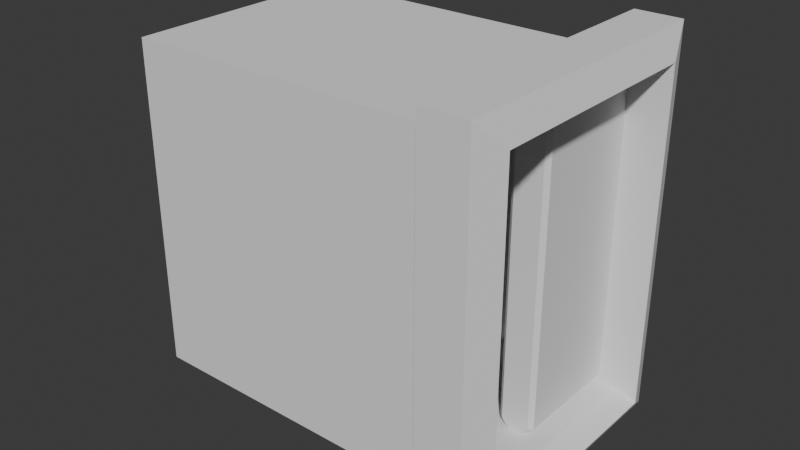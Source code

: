 # Source: Elevator.blend  (saved by Blender 5.1.30; exported with 4.5.12 LTS)
import bpy
from mathutils import Matrix  # noqa: F401  (used for matrix-valued properties, if any)

bpy.ops.wm.read_factory_settings(use_empty=True)
scene = bpy.context.scene
scene.name = 'Scene'

# ---- collections
col_collection = bpy.data.collections.new('Collection'); scene.collection.children.link(col_collection)

# ---- world
world_world = bpy.data.worlds.new('World'); scene.world = world_world
world_world.use_nodes = True; world_world.node_tree.nodes.clear()
_N = world_world.node_tree.nodes; _L = world_world.node_tree.links
n0 = _N.new('ShaderNodeOutputWorld'); n0.name = 'World Output'; n0.location = (200, 100)
n1 = _N.new('ShaderNodeBackground'); n1.name = 'Background'; n1.location = (-200, 100)
n1.inputs[0].default_value = (0.05088, 0.05088, 0.05088, 1.0)
_L.new(n1.outputs[0], n0.inputs[0])
n0.is_active_output = True
world_world.color = (0.05088, 0.05088, 0.05088)
world_world.sun_shadow_jitter_overblur = 0.0

# ---- meshes
me_cube_001 = bpy.data.meshes.new('Cube.001')
me_cube_001.from_pydata([(-1.0, -0.8049, 0.0), (-1.0, -0.8049, 2.27), (-1.0, 0.8049, 0.0), (-1.0, 0.8049, 2.27), (1.0, -0.8049, 0.0), (1.0, -0.8049, 2.27), (1.0, 0.8049, 0.0), (1.0, 0.8049, 2.27), (1.654, -0.8049, -0.05), (1.654, -0.8049, 2.27), (1.654, 0.8049, -0.05), (1.654, 0.8049, 2.27), (1.579, -1.009, -0.1893), (1.579, -1.009, 2.459), (1.579, 1.009, -0.1893), (1.579, 1.009, 2.459), (1.261, -1.009, -0.1893), (1.261, -1.009, 2.459), (1.261, 1.009, -0.1893), (1.261, 1.009, 2.459), (1.481, -0.8049, 0.0), (1.481, -0.8049, 2.27), (1.481, 0.8049, 0.0), (1.481, 0.8049, 2.27)], [], [(0, 2, 3, 1), (2, 6, 7, 3), (4, 0, 1, 5), (2, 0, 4, 6), (7, 5, 1, 3), (20, 21, 9, 8), (22, 20, 8, 10), (21, 23, 11, 9), (23, 22, 10, 11), (9, 11, 15, 13), (11, 10, 14, 15), (8, 9, 13, 12), (10, 8, 12, 14), (12, 13, 17, 16), (14, 12, 16, 18), (13, 15, 19, 17), (15, 14, 18, 19), (7, 6, 22, 23), (5, 7, 23, 21), (6, 4, 20, 22), (4, 5, 21, 20)])
_uv = me_cube_001.uv_layers.new(name='UVMap')
_uv.uv.foreach_set('vector', [0.4577, 0.4162, 0.6332, 0.4162, 0.6332, 0.6636, 0.4577, 0.6636, 0.6332, 0.4162, 0.8513, 0.4162, 0.8513, 0.6636, 0.6332, 0.6636, 0.2396, 0.4162, 0.4577, 0.4162, 0.4577, 0.6636, 0.2396, 0.6636, 0.6332, 0.4162, 0.4577, 0.4162, 0.4577, 0.1981, 0.6332, 0.1981, 0.6332, 0.8817, 0.4577, 0.8817, 0.4577, 0.6636, 0.6332, 0.6636, 0.1872, 0.4162, 0.1872, 0.6636, 0.1683, 0.6636, 0.1683, 0.4162, 0.6332, 0.1456, 0.4577, 0.1456, 0.4577, 0.1267, 0.6332, 0.1267, 0.4577, 0.9342, 0.6332, 0.9342, 0.6332, 0.9531, 0.4577, 0.9531, 0.9038, 0.6636, 0.9038, 0.4162, 0.9227, 0.4162, 0.9227, 0.6636, 0.7664, 0.3041, 0.942, 0.3041, 0.9651, 0.3256, 0.7434, 0.3256, 0.942, 0.3041, 0.942, 0.0565, 0.9651, 0.03503, 0.9651, 0.3256, 0.7664, 0.0565, 0.7664, 0.3041, 0.7434, 0.3256, 0.7434, 0.03499, 0.942, 0.0565, 0.7664, 0.0565, 0.7434, 0.03499, 0.9651, 0.03503, 0.7434, 0.03499, 0.7434, 0.3256, 0.7085, 0.3256, 0.7085, 0.03496, 0.9651, 0.03503, 0.7434, 0.03499, 0.7434, 1.302e-08, 0.9651, 4.13e-05, 0.7434, 0.3256, 0.9651, 0.3256, 0.9651, 0.3606, 0.7434, 0.3606, 0.9651, 0.3256, 0.9651, 0.03503, 1.0, 0.03503, 1.0, 0.3256, 0.8513, 0.6636, 0.8513, 0.4162, 0.9038, 0.4162, 0.9038, 0.6636, 0.4577, 0.8817, 0.6332, 0.8817, 0.6332, 0.9342, 0.4577, 0.9342, 0.6332, 0.1981, 0.4577, 0.1981, 0.4577, 0.1456, 0.6332, 0.1456, 0.2396, 0.4162, 0.2396, 0.6636, 0.1872, 0.6636, 0.1872, 0.4162])
me_cube_001.update()
me_cube_003 = bpy.data.meshes.new('Cube.003')
me_cube_003.from_pydata([(-0.3, -0.02, -0.3), (-0.3, -0.02, 0.3), (-0.319, 0.02, -0.319), (-0.319, 0.02, 0.319), (0.3, -0.02, -0.3), (0.3, -0.02, 0.3), (0.319, 0.02, -0.319), (0.319, 0.02, 0.319)], [], [(0, 1, 3, 2), (6, 7, 5, 4), (4, 5, 1, 0), (2, 6, 4, 0), (7, 3, 1, 5)])
_uv = me_cube_003.uv_layers.new(name='UVMap')
_uv.uv.foreach_set('vector', [0.375, 0.0, 0.625, 0.0, 0.625, 0.25, 0.375, 0.25, 0.375, 0.5, 0.625, 0.5, 0.625, 0.75, 0.375, 0.75, 0.375, 0.75, 0.625, 0.75, 0.625, 1.0, 0.375, 1.0, 0.125, 0.5, 0.375, 0.5, 0.375, 0.75, 0.125, 0.75, 0.625, 0.5, 0.875, 0.5, 0.875, 0.75, 0.625, 0.75])
me_cube_003.update()
me_cube_004 = bpy.data.meshes.new('Cube.004')
me_cube_004.from_pydata([(0.025, 0.8049, -0.05674), (0.125, 0.9049, 0.05674), (0.025, 0.8049, 2.326), (0.125, 0.9049, 2.213), (-0.025, 0.8049, -0.05674), (-0.125, 0.9049, 0.05674), (-0.025, 0.8049, 2.326), (-0.125, 0.9049, 2.213), (0.0197, 0.0, -0.02851), (0.025, 0.02488, -0.05674), (0.125, 0.02488, 0.05674), (0.09502, 0.0, 0.05674), (0.0197, 0.0, 2.298), (0.025, 0.02488, 2.326), (0.09502, 0.0, 2.213), (0.125, 0.02488, 2.213), (-0.025, 0.02488, -0.05674), (-0.0197, 0.0, -0.02851), (-0.09502, 0.0, 0.05674), (-0.125, 0.02488, 0.05674), (-0.025, 0.02488, 2.326), (-0.0197, 0.0, 2.298), (-0.125, 0.02488, 2.213), (-0.09502, 0.0, 2.213), (0.125, 0.9049, 0.4161), (0.125, 0.9049, 0.7754), (0.125, 0.9049, 1.135), (0.125, 0.9049, 1.494), (0.125, 0.9049, 1.853), (-0.125, 0.9049, 0.4161), (-0.125, 0.9049, 0.7754), (-0.125, 0.9049, 1.135), (-0.125, 0.9049, 1.494), (-0.125, 0.9049, 1.853), (0.09502, 0.0, 1.853), (0.09502, 0.0, 1.494), (0.09502, 0.0, 1.135), (0.09502, 0.0, 0.7754), (0.09502, 0.0, 0.4161), (0.125, 0.02488, 0.4161), (0.125, 0.02488, 0.7754), (0.125, 0.02488, 1.135), (0.125, 0.02488, 1.494), (0.125, 0.02488, 1.853), (-0.125, 0.02488, 1.853), (-0.125, 0.02488, 1.494), (-0.125, 0.02488, 1.135), (-0.125, 0.02488, 0.7754), (-0.125, 0.02488, 0.4161), (-0.09502, 0.0, 0.4161), (-0.09502, 0.0, 0.7754), (-0.09502, 0.0, 1.135), (-0.09502, 0.0, 1.494), (-0.09502, 0.0, 1.853)], [], [(0, 4, 5, 1), (6, 2, 3, 7), (33, 7, 3, 28), (11, 8, 9, 10), (12, 14, 15, 13), (19, 16, 17, 18), (16, 9, 8, 17), (13, 20, 21, 12), (20, 22, 23, 21), (38, 11, 10, 39), (48, 19, 18, 49), (17, 8, 11, 18), (9, 0, 1, 10), (9, 16, 4, 0), (34, 14, 23, 53), (28, 3, 15, 43), (20, 13, 2, 6), (2, 13, 15, 3), (12, 21, 23, 14), (4, 16, 19, 5), (44, 22, 7, 33), (20, 6, 7, 22), (19, 48, 29, 5), (48, 47, 30, 29), (47, 46, 31, 30), (46, 45, 32, 31), (45, 44, 33, 32), (1, 24, 39, 10), (24, 25, 40, 39), (25, 26, 41, 40), (26, 27, 42, 41), (27, 28, 43, 42), (11, 38, 49, 18), (38, 37, 50, 49), (37, 36, 51, 50), (36, 35, 52, 51), (35, 34, 53, 52), (22, 44, 53, 23), (44, 45, 52, 53), (45, 46, 51, 52), (46, 47, 50, 51), (47, 48, 49, 50), (14, 34, 43, 15), (34, 35, 42, 43), (35, 36, 41, 42), (36, 37, 40, 41), (37, 38, 39, 40), (5, 29, 24, 1), (29, 30, 25, 24), (30, 31, 26, 25), (31, 32, 27, 26), (32, 33, 28, 27)])
_uv = me_cube_004.uv_layers.new(name='UVMap')
_uv.uv.foreach_set('vector', [0.2179, 0.1997, 0.2301, 0.1997, 0.2545, 0.2367, 0.1935, 0.2367, 0.2301, 0.8003, 0.2179, 0.8003, 0.1935, 0.7633, 0.2545, 0.7633, 0.2545, 0.6756, 0.2545, 0.7633, 0.1935, 0.7633, 0.1935, 0.6756, 0.5258, 0.03528, 0.5253, 0.005481, 0.534, 0.0007049, 0.5348, 0.03753, 0.5251, 0.5953, 0.5256, 0.5656, 0.5346, 0.5633, 0.5338, 0.6001, 0.4693, 0.03767, 0.47, 0.0009648, 0.4787, 0.005703, 0.4782, 0.03536, 0.2301, 0.009192, 0.2179, 0.009192, 0.2192, 3.063e-08, 0.2288, 3.063e-08, 0.2179, 0.9908, 0.2301, 0.9908, 0.2288, 1.0, 0.2192, 1.0, 0.4698, 0.5999, 0.4691, 0.5632, 0.4781, 0.5655, 0.4785, 0.5951, 0.5255, 0.1249, 0.5258, 0.03528, 0.5348, 0.03753, 0.5349, 0.125, 0.4692, 0.125, 0.4693, 0.03767, 0.4782, 0.03536, 0.4787, 0.1249, 0.497, 0.014, 0.5069, 0.01398, 0.5258, 0.03528, 0.4782, 0.03536, 0.534, 0.0007049, 0.725, 5.744e-09, 0.7495, 0.03697, 0.5348, 0.03753, 0.2179, 0.009192, 0.2301, 0.009192, 0.2301, 0.1997, 0.2179, 0.1997, 0.5253, 0.476, 0.5256, 0.5656, 0.4781, 0.5655, 0.4786, 0.476, 0.7497, 0.4764, 0.7494, 0.5642, 0.5346, 0.5633, 0.5348, 0.4759, 0.2301, 0.9908, 0.2179, 0.9908, 0.2179, 0.8003, 0.2301, 0.8003, 0.7248, 0.6012, 0.5338, 0.6001, 0.5346, 0.5633, 0.7494, 0.5642, 0.5067, 0.5869, 0.4969, 0.5869, 0.4781, 0.5655, 0.5256, 0.5656, 0.2793, 0.0002928, 0.47, 0.0009648, 0.4693, 0.03767, 0.2548, 0.03721, 0.4691, 0.4758, 0.4691, 0.5632, 0.2547, 0.5635, 0.2546, 0.4759, 0.4698, 0.5999, 0.2792, 0.6005, 0.2547, 0.5635, 0.4691, 0.5632, 0.4693, 0.03767, 0.4692, 0.125, 0.2547, 0.1249, 0.2548, 0.03721, 0.4692, 0.125, 0.4693, 0.2127, 0.2546, 0.2126, 0.2547, 0.1249, 0.4693, 0.2127, 0.4693, 0.3004, 0.2545, 0.3004, 0.2546, 0.2126, 0.4693, 0.3004, 0.4693, 0.3882, 0.2545, 0.3881, 0.2545, 0.3004, 0.4693, 0.3882, 0.4691, 0.4758, 0.2546, 0.4759, 0.2545, 0.3881, 0.7495, 0.03697, 0.7497, 0.1248, 0.5349, 0.125, 0.5348, 0.03753, 0.7497, 0.1248, 0.7499, 0.2126, 0.5349, 0.2127, 0.5349, 0.125, 0.7499, 0.2126, 0.7499, 0.3005, 0.5348, 0.3005, 0.5349, 0.2127, 0.7499, 0.3005, 0.7498, 0.3885, 0.5348, 0.3882, 0.5348, 0.3005, 0.7498, 0.3885, 0.7497, 0.4764, 0.5348, 0.4759, 0.5348, 0.3882, 0.5258, 0.03528, 0.5255, 0.1249, 0.4787, 0.1249, 0.4782, 0.03536, 0.5255, 0.1249, 0.5253, 0.2127, 0.4789, 0.2127, 0.4787, 0.1249, 0.5253, 0.2127, 0.5253, 0.3005, 0.4789, 0.3004, 0.4789, 0.2127, 0.5253, 0.3005, 0.5253, 0.3882, 0.4788, 0.3882, 0.4789, 0.3004, 0.5253, 0.3882, 0.5253, 0.476, 0.4786, 0.476, 0.4788, 0.3882, 0.4691, 0.5632, 0.4691, 0.4758, 0.4786, 0.476, 0.4781, 0.5655, 0.4691, 0.4758, 0.4693, 0.3882, 0.4788, 0.3882, 0.4786, 0.476, 0.4693, 0.3882, 0.4693, 0.3004, 0.4789, 0.3004, 0.4788, 0.3882, 0.4693, 0.3004, 0.4693, 0.2127, 0.4789, 0.2127, 0.4789, 0.3004, 0.4693, 0.2127, 0.4692, 0.125, 0.4787, 0.1249, 0.4789, 0.2127, 0.5256, 0.5656, 0.5253, 0.476, 0.5348, 0.4759, 0.5346, 0.5633, 0.5253, 0.476, 0.5253, 0.3882, 0.5348, 0.3882, 0.5348, 0.4759, 0.5253, 0.3882, 0.5253, 0.3005, 0.5348, 0.3005, 0.5348, 0.3882, 0.5253, 0.3005, 0.5253, 0.2127, 0.5349, 0.2127, 0.5348, 0.3005, 0.5253, 0.2127, 0.5255, 0.1249, 0.5349, 0.125, 0.5349, 0.2127, 0.2545, 0.2367, 0.2545, 0.3244, 0.1935, 0.3244, 0.1935, 0.2367, 0.2545, 0.3244, 0.2545, 0.4122, 0.1935, 0.4122, 0.1935, 0.3244, 0.2545, 0.4122, 0.2545, 0.5, 0.1935, 0.5, 0.1935, 0.4122, 0.2545, 0.5, 0.2545, 0.5878, 0.1935, 0.5878, 0.1935, 0.5, 0.2545, 0.5878, 0.2545, 0.6756, 0.1935, 0.6756, 0.1935, 0.5878])
me_cube_004.update()
me_cube_005 = bpy.data.meshes.new('Cube.005')
me_cube_005.from_pydata([(-0.05, 0.006137, -0.05), (-0.05, 0.006137, 0.05), (0.05, 0.006137, -0.05), (0.05, 0.006137, 0.05), (-0.04201, -0.02316, -0.04201), (-0.05, -0.01517, -0.05), (-0.04201, -0.02316, 0.04201), (-0.05, -0.01517, 0.05), (0.04201, -0.02316, -0.04201), (0.05, -0.01517, -0.05), (0.04201, -0.02316, 0.04201), (0.05, -0.01517, 0.05)], [], [(4, 6, 7, 5), (10, 8, 9, 11), (5, 9, 8, 4), (11, 7, 6, 10), (0, 2, 9, 5), (5, 7, 1, 0), (8, 10, 6, 4), (3, 1, 7, 11), (2, 3, 11, 9)])
_uv = me_cube_005.uv_layers.new(name='UVMap')
_uv.uv.foreach_set('vector', [0.4967, 0.04314, 0.04314, 0.04314, 4.022e-08, 3.037e-15, 0.5399, 4.076e-08, 0.04314, 0.4967, 0.4967, 0.4967, 0.5399, 0.5399, -5.356e-10, 0.5399, 0.5399, 4.076e-08, 0.5399, 0.5399, 0.4967, 0.4967, 0.4967, 0.04314, -5.356e-10, 0.5399, 4.022e-08, 3.037e-15, 0.04314, 0.04314, 0.04314, 0.4967, 0.6549, 9.221e-09, 0.6549, 0.5399, 0.5399, 0.5399, 0.5399, 5.356e-10, 0.7699, 0.5399, 0.7699, 0.0, 0.885, 0.0, 0.885, 0.5399, 0.4967, 0.4967, 0.04314, 0.4967, 0.04314, 0.04314, 0.4967, 0.04314, 0.7699, -2.205e-09, 0.7699, 0.5399, 0.6549, 0.5399, 0.6549, -1.089e-08, 0.885, 0.5399, 0.885, 0.0, 1.0, 0.0, 1.0, 0.5399])
me_cube_005.update()
me_cylinder = bpy.data.meshes.new('Cylinder')
me_cylinder.from_pydata([(-3.85e-08, 0.03385, 0.02105), (0.01295, 0.03127, 0.02105), (0.02394, 0.02394, 0.02105), (0.03127, 0.01295, 0.02105), (0.03385, 1.66e-09, 0.02105), (0.03127, -0.01295, 0.02105), (0.02394, -0.02394, 0.02105), (0.01295, -0.03127, 0.02105), (-3.85e-08, -0.03385, 0.02105), (-0.01295, -0.03127, 0.02105), (-0.02394, -0.02394, 0.02105), (-0.03127, -0.01295, 0.02105), (-0.03385, 1.66e-09, 0.02105), (-0.03127, 0.01295, 0.02105), (-0.02394, 0.02394, 0.02105), (-0.01295, 0.03127, 0.02105), (-3.853e-08, 0.03072, 0.03663), (-3.85e-08, 0.03385, 0.03355), (0.01175, 0.02838, 0.03663), (0.01295, 0.03127, 0.03355), (0.02172, 0.02172, 0.03663), (0.02394, 0.02394, 0.03355), (0.02838, 0.01175, 0.03663), (0.03127, 0.01295, 0.03355), (0.03072, 8.731e-10, 0.03663), (0.03385, 8.612e-10, 0.03355), (0.02838, -0.01175, 0.03663), (0.03127, -0.01295, 0.03355), (0.02172, -0.02172, 0.03663), (0.02394, -0.02394, 0.03355), (0.01175, -0.02838, 0.03663), (0.01295, -0.03127, 0.03355), (-3.853e-08, -0.03072, 0.03663), (-3.85e-08, -0.03385, 0.03355), (-0.01175, -0.02838, 0.03663), (-0.01295, -0.03127, 0.03355), (-0.02172, -0.02172, 0.03663), (-0.02394, -0.02394, 0.03355), (-0.02838, -0.01175, 0.03663), (-0.03127, -0.01295, 0.03355), (-0.03072, 8.731e-10, 0.03663), (-0.03385, 8.612e-10, 0.03355), (-0.02838, 0.01175, 0.03663), (-0.03127, 0.01295, 0.03355), (-0.02172, 0.02172, 0.03663), (-0.02394, 0.02394, 0.03355), (-0.01175, 0.02838, 0.03663), (-0.01295, 0.03127, 0.03355)], [], [(19, 17, 16, 18), (21, 19, 18, 20), (23, 21, 20, 22), (25, 23, 22, 24), (27, 25, 24, 26), (29, 27, 26, 28), (31, 29, 28, 30), (33, 31, 30, 32), (35, 33, 32, 34), (37, 35, 34, 36), (39, 37, 36, 38), (41, 39, 38, 40), (43, 41, 40, 42), (45, 43, 42, 44), (47, 45, 44, 46), (17, 47, 46, 16), (18, 16, 46, 44, 42, 40, 38, 36, 34, 32, 30, 28, 26, 24, 22, 20), (0, 17, 19, 1), (15, 47, 17, 0), (1, 19, 21, 2), (2, 21, 23, 3), (3, 23, 25, 4), (4, 25, 27, 5), (5, 27, 29, 6), (6, 29, 31, 7), (7, 31, 33, 8), (8, 33, 35, 9), (9, 35, 37, 10), (10, 37, 39, 11), (11, 39, 41, 12), (12, 41, 43, 13), (13, 43, 45, 14), (14, 45, 47, 15)])
me_cylinder.polygons.foreach_set('use_smooth', [1, 1, 1, 1, 1, 1, 1, 1, 1, 1, 1, 1, 1, 1, 1, 1, 0, 1, 1, 1, 1, 1, 1, 1, 1, 1, 1, 1, 1, 1, 1, 1, 1])
_uv = me_cylinder.uv_layers.new(name='UVMap')
_uv.uv.foreach_set('vector', [0.05916, 0.5625, 0.05916, 0.5, 0.08055, 0.5, 0.08055, 0.5626, 0.05916, 0.625, 0.05916, 0.5625, 0.08055, 0.5626, 0.08055, 0.6251, 0.05916, 0.6875, 0.05916, 0.625, 0.08055, 0.6251, 0.08055, 0.6876, 0.05916, 0.75, 0.05916, 0.6875, 0.08055, 0.6876, 0.08055, 0.7501, 0.05916, 0.8125, 0.05916, 0.75, 0.08055, 0.7501, 0.08055, 0.8127, 0.05916, 0.875, 0.05916, 0.8125, 0.08055, 0.8127, 0.08055, 0.8747, 0.05916, 0.9375, 0.05916, 0.875, 0.08055, 0.8747, 0.08055, 0.9375, 0.05916, 1.0, 0.05916, 0.9375, 0.08055, 0.9375, 0.08055, 1.0, 0.05916, 0.0625, 0.05916, 0.0, 0.08055, 0.0, 0.08055, 0.0625, 0.05916, 0.125, 0.05916, 0.0625, 0.08055, 0.0625, 0.08055, 0.125, 0.05916, 0.1875, 0.05916, 0.125, 0.08055, 0.125, 0.08055, 0.1873, 0.05916, 0.25, 0.05916, 0.1875, 0.08055, 0.1873, 0.08055, 0.2499, 0.05916, 0.3125, 0.05916, 0.25, 0.08055, 0.2499, 0.08055, 0.3124, 0.05916, 0.375, 0.05916, 0.3125, 0.08055, 0.3124, 0.08055, 0.3749, 0.05916, 0.4375, 0.05916, 0.375, 0.08055, 0.3749, 0.08055, 0.4374, 0.05916, 0.5, 0.05916, 0.4375, 0.08055, 0.4374, 0.08055, 0.5, 0.3928, 0.2367, 0.4043, 0.2933, 0.3933, 0.3499, 0.3614, 0.398, 0.3136, 0.4303, 0.2571, 0.4418, 0.2004, 0.4308, 0.1523, 0.3989, 0.12, 0.3511, 0.1085, 0.2946, 0.1195, 0.2379, 0.1514, 0.1898, 0.1992, 0.1575, 0.2558, 0.146, 0.3124, 0.157, 0.3605, 0.1889, 8.568e-08, 0.5, 0.05916, 0.5, 0.05916, 0.5625, 9.686e-08, 0.5625, 5.96e-08, 0.4375, 0.05916, 0.4375, 0.05916, 0.5, 8.568e-08, 0.5, 9.686e-08, 0.5625, 0.05916, 0.5625, 0.05916, 0.625, 9.313e-08, 0.625, 9.313e-08, 0.625, 0.05916, 0.625, 0.05916, 0.6875, 1.006e-07, 0.6875, 1.006e-07, 0.6875, 0.05916, 0.6875, 0.05916, 0.75, 1.006e-07, 0.75, 1.006e-07, 0.75, 0.05916, 0.75, 0.05916, 0.8125, 1.155e-07, 0.8125, 1.155e-07, 0.8125, 0.05916, 0.8125, 0.05916, 0.875, 1.08e-07, 0.875, 1.08e-07, 0.875, 0.05916, 0.875, 0.05916, 0.9375, 1.341e-07, 0.9375, 1.341e-07, 0.9375, 0.05916, 0.9375, 0.05916, 1.0, 1.341e-07, 1.0, 4.843e-08, 0.0, 0.05916, 0.0, 0.05916, 0.0625, 5.215e-08, 0.0625, 5.215e-08, 0.0625, 0.05916, 0.0625, 0.05916, 0.125, 5.96e-08, 0.125, 5.96e-08, 0.125, 0.05916, 0.125, 0.05916, 0.1875, 5.588e-08, 0.1875, 5.588e-08, 0.1875, 0.05916, 0.1875, 0.05916, 0.25, 7.078e-08, 0.25, 7.078e-08, 0.25, 0.05916, 0.25, 0.05916, 0.3125, 6.706e-08, 0.3125, 6.706e-08, 0.3125, 0.05916, 0.3125, 0.05916, 0.375, 6.333e-08, 0.375, 6.333e-08, 0.375, 0.05916, 0.375, 0.05916, 0.4375, 5.96e-08, 0.4375])
me_cylinder.update()

# ---- objects
ob_interior = bpy.data.objects.new('Interior', me_cube_001)
ob_button_pannel = bpy.data.objects.new('Button Pannel', me_cube_003)
ob_door = bpy.data.objects.new('Door', me_cube_004)
ob_button_base = bpy.data.objects.new('Button Base', me_cube_005)
ob_button = bpy.data.objects.new('Button', me_cylinder)

# ---- transforms, parenting, visibility, modifiers, constraints
ob_interior.location = (0.0, 0.0, 0.0)
ob_button_pannel.location = (-0.5374, 0.8, 0.8282)
ob_door.location = (1.25, 0.0, 0.0)
ob_button_base.location = (-0.3628, 0.7906, 1.011)
ob_button.location = (-0.3628, 0.7906, 1.011)
ob_button.rotation_euler = (1.571, -0.0, 0.0)

# ---- collection membership
col_collection.objects.link(ob_interior)
col_collection.objects.link(ob_button_pannel)
col_collection.objects.link(ob_door)
col_collection.objects.link(ob_button_base)
col_collection.objects.link(ob_button)

# ---- scene / render settings (as saved in the file)
scene.frame_start = 1; scene.frame_end = 250; scene.frame_set(1)
scene.render.engine = 'BLENDER_EEVEE_NEXT'
scene.render.bake_bias = 0.0
scene.render.bake_samples = 0
scene.cycles.sampling_pattern = 'TABULATED_SOBOL'
scene.eevee.use_volume_custom_range = False
bpy.context.view_layer.update()

# ---- added for rendering (the .blend has no active camera and no usable light): camera, sun
cam_auto = bpy.data.cameras.new('AutoCamera')
cam_auto.lens = 50.0
cam_auto.sensor_width = 36.0
cam_auto.clip_end = 1000.0
ob_auto_camera = bpy.data.objects.new('AutoCamera', cam_auto)
scene.collection.objects.link(ob_auto_camera)
ob_auto_camera.location = (4.26641, -4.72703, 4.28612)
ob_auto_camera.rotation_euler = (1.09748, -7.21219e-08, 0.694738)
scene.camera = ob_auto_camera
light_auto_sun = bpy.data.lights.new('AutoSun', 'SUN')
light_auto_sun.energy = 3.0
light_auto_sun.angle = 0.0523599
ob_auto_sun = bpy.data.objects.new('AutoSun', light_auto_sun)
scene.collection.objects.link(ob_auto_sun)
ob_auto_sun.rotation_euler = (0.872665, 0.174533, 0.523599)
bpy.context.view_layer.update()
